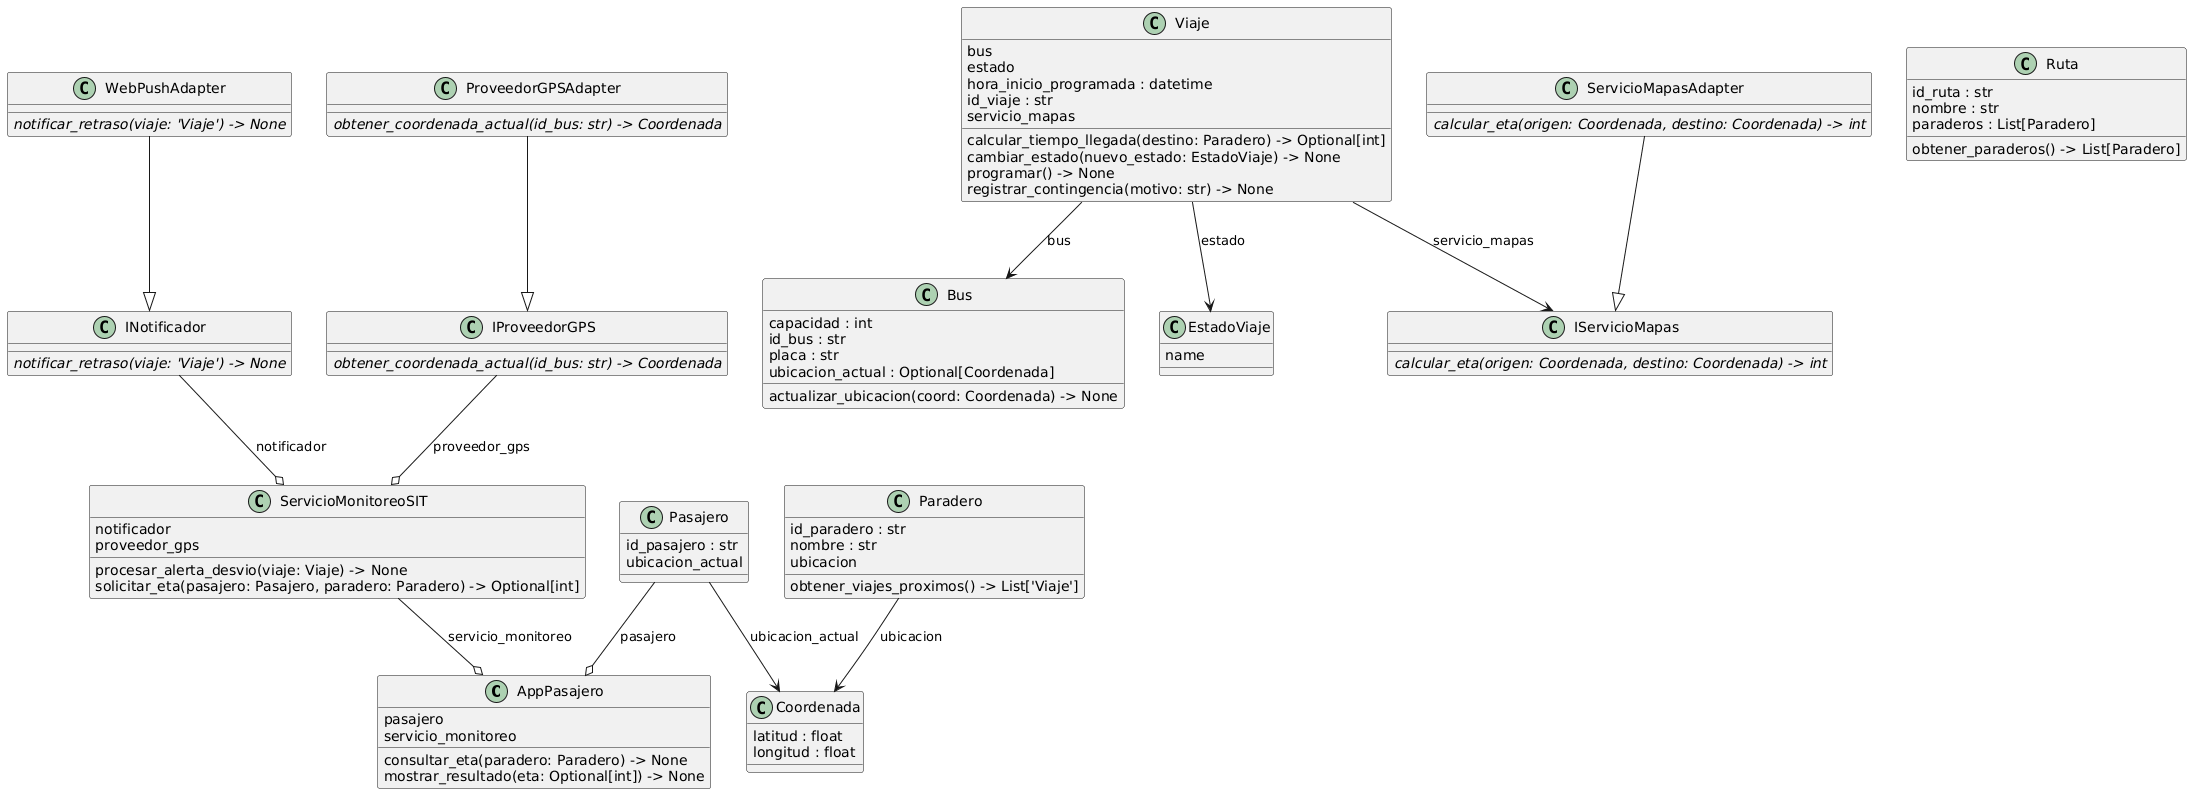

The diagram above was rendered by PlantUML. Its source (embedded in the PNG):
@startuml
set namespaceSeparator none
class "AppPasajero" as dominio.AppPasajero {
  pasajero
  servicio_monitoreo
  consultar_eta(paradero: Paradero) -> None
  mostrar_resultado(eta: Optional[int]) -> None
}
class "Bus" as dominio.Bus {
  capacidad : int
  id_bus : str
  placa : str
  ubicacion_actual : Optional[Coordenada]
  actualizar_ubicacion(coord: Coordenada) -> None
}
class "Coordenada" as dominio.Coordenada {
  latitud : float
  longitud : float
}
class "EstadoViaje" as dominio.EstadoViaje {
  name
}
class "INotificador" as dominio.INotificador {
  {abstract}notificar_retraso(viaje: 'Viaje') -> None
}
class "IProveedorGPS" as dominio.IProveedorGPS {
  {abstract}obtener_coordenada_actual(id_bus: str) -> Coordenada
}
class "IServicioMapas" as dominio.IServicioMapas {
  {abstract}calcular_eta(origen: Coordenada, destino: Coordenada) -> int
}
class "Paradero" as dominio.Paradero {
  id_paradero : str
  nombre : str
  ubicacion
  obtener_viajes_proximos() -> List['Viaje']
}
class "Pasajero" as dominio.Pasajero {
  id_pasajero : str
  ubicacion_actual
}
class "ProveedorGPSAdapter" as dominio.ProveedorGPSAdapter {
  {abstract}obtener_coordenada_actual(id_bus: str) -> Coordenada
}
class "Ruta" as dominio.Ruta {
  id_ruta : str
  nombre : str
  paraderos : List[Paradero]
  obtener_paraderos() -> List[Paradero]
}
class "ServicioMapasAdapter" as dominio.ServicioMapasAdapter {
  {abstract}calcular_eta(origen: Coordenada, destino: Coordenada) -> int
}
class "ServicioMonitoreoSIT" as dominio.ServicioMonitoreoSIT {
  notificador
  proveedor_gps
  procesar_alerta_desvio(viaje: Viaje) -> None
  solicitar_eta(pasajero: Pasajero, paradero: Paradero) -> Optional[int]
}
class "Viaje" as dominio.Viaje {
  bus
  estado
  hora_inicio_programada : datetime
  id_viaje : str
  servicio_mapas
  calcular_tiempo_llegada(destino: Paradero) -> Optional[int]
  cambiar_estado(nuevo_estado: EstadoViaje) -> None
  programar() -> None
  registrar_contingencia(motivo: str) -> None
}
class "WebPushAdapter" as dominio.WebPushAdapter {
  {abstract}notificar_retraso(viaje: 'Viaje') -> None
}
dominio.ProveedorGPSAdapter --|> dominio.IProveedorGPS
dominio.ServicioMapasAdapter --|> dominio.IServicioMapas
dominio.WebPushAdapter --|> dominio.INotificador
dominio.Viaje --> dominio.Bus : bus
dominio.Paradero --> dominio.Coordenada : ubicacion
dominio.Pasajero --> dominio.Coordenada : ubicacion_actual
dominio.Viaje --> dominio.EstadoViaje : estado
dominio.Viaje --> dominio.IServicioMapas : servicio_mapas
dominio.INotificador --o dominio.ServicioMonitoreoSIT : notificador
dominio.IProveedorGPS --o dominio.ServicioMonitoreoSIT : proveedor_gps
dominio.Pasajero --o dominio.AppPasajero : pasajero
dominio.ServicioMonitoreoSIT --o dominio.AppPasajero : servicio_monitoreo
@enduml